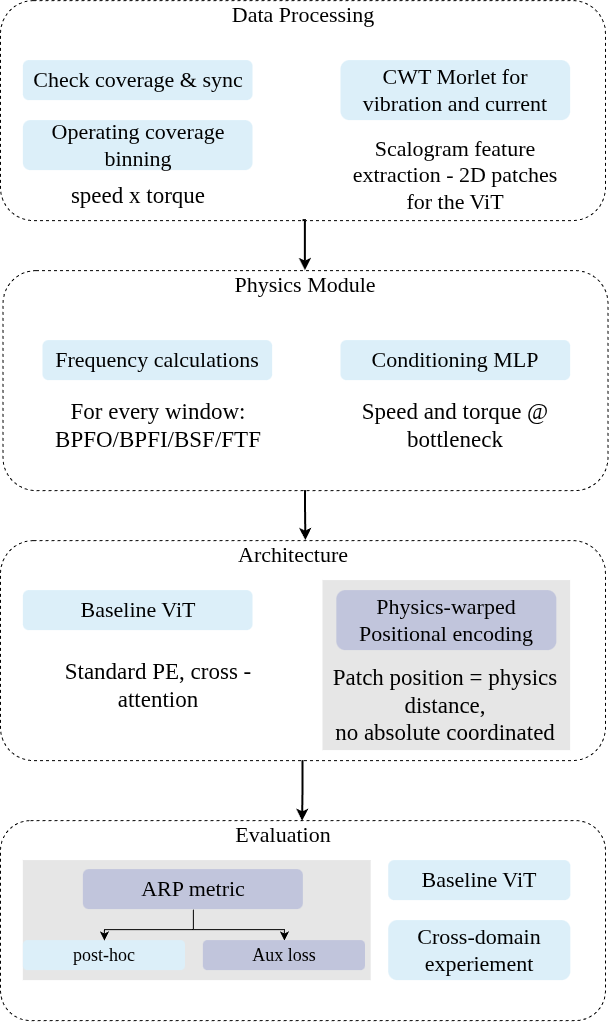

The diagram above was exported from draw.io. Its source (the exported page's mxGraphModel, read from the mxfile embedded in the PNG):
<mxGraphModel dx="2020" dy="1133" grid="1" gridSize="10" guides="1" tooltips="1" connect="1" arrows="1" fold="1" page="1" pageScale="1" pageWidth="827" pageHeight="1169" math="0" shadow="0">
  <root>
    <mxCell id="0" />
    <mxCell id="1" parent="0" />
    <mxCell id="mHDhbaWWM18WV9Xexg_x-13" parent="1" style="rounded=1;whiteSpace=wrap;html=1;fillColor=none;dashed=1;movable=0;resizable=0;rotatable=0;deletable=0;editable=0;locked=1;connectable=0;" value="" vertex="1">
      <mxGeometry height="200" width="605" x="797.5" y="1120" as="geometry" />
    </mxCell>
    <mxCell id="mHDhbaWWM18WV9Xexg_x-36" parent="1" style="rounded=0;whiteSpace=wrap;html=1;strokeColor=none;fillColor=#E6E6E6;" value="" vertex="1">
      <mxGeometry height="120" width="347.82" x="820.36" y="1160" as="geometry" />
    </mxCell>
    <mxCell id="mHDhbaWWM18WV9Xexg_x-1" parent="1" style="rounded=1;whiteSpace=wrap;html=1;fillColor=none;dashed=1;movable=1;resizable=1;rotatable=1;deletable=1;editable=1;locked=0;connectable=1;" value="" vertex="1">
      <mxGeometry height="220" width="605" x="797.5" y="840" as="geometry" />
    </mxCell>
    <mxCell id="mHDhbaWWM18WV9Xexg_x-2" edge="1" parent="1" source="mHDhbaWWM18WV9Xexg_x-3" style="edgeStyle=orthogonalEdgeStyle;rounded=0;orthogonalLoop=1;jettySize=auto;html=1;exitX=0.5;exitY=1;exitDx=0;exitDy=0;fontSize=9;strokeWidth=2;movable=0;resizable=0;rotatable=0;deletable=0;editable=0;locked=1;connectable=0;" target="mHDhbaWWM18WV9Xexg_x-12">
      <mxGeometry relative="1" as="geometry">
        <Array as="points">
          <mxPoint x="1102.48" y="520" />
        </Array>
      </mxGeometry>
    </mxCell>
    <mxCell id="mHDhbaWWM18WV9Xexg_x-3" parent="1" style="rounded=1;whiteSpace=wrap;html=1;fillColor=none;dashed=1;movable=0;resizable=0;rotatable=0;deletable=0;editable=0;locked=1;connectable=0;" value="" vertex="1">
      <mxGeometry height="220" width="605" x="797.5" y="300" as="geometry" />
    </mxCell>
    <mxCell id="mHDhbaWWM18WV9Xexg_x-5" parent="1" style="rounded=1;whiteSpace=wrap;html=1;fillColor=light-dark(#DCEFF9,#1E2837);strokeColor=none;rotation=0;" value="&lt;font style=&quot;font-size: 22px;&quot; face=&quot;Times New Roman&quot;&gt;Check coverage &amp;amp; sync&lt;/font&gt;" vertex="1">
      <mxGeometry height="40" width="229.64" x="820.36" y="360" as="geometry" />
    </mxCell>
    <mxCell id="mHDhbaWWM18WV9Xexg_x-6" parent="1" style="rounded=0;whiteSpace=wrap;html=1;strokeColor=none;fillColor=#E6E6E6;" value="" vertex="1">
      <mxGeometry height="170" width="247.64" x="1120" y="880" as="geometry" />
    </mxCell>
    <mxCell id="mHDhbaWWM18WV9Xexg_x-7" parent="1" style="rounded=1;whiteSpace=wrap;html=1;strokeColor=none;fillColor=#C1C5DC;" value="&lt;font face=&quot;Times New Roman&quot; style=&quot;font-size: 22px;&quot;&gt;Physics-warped Positional encoding&lt;/font&gt;" vertex="1">
      <mxGeometry height="60" width="220" x="1133.82" y="890" as="geometry" />
    </mxCell>
    <mxCell id="mHDhbaWWM18WV9Xexg_x-8" parent="1" style="text;html=1;whiteSpace=wrap;strokeColor=none;fillColor=none;align=center;verticalAlign=middle;rounded=0;fontFamily=Times New Roman;fontSize=22;movable=0;resizable=0;rotatable=0;deletable=0;editable=0;locked=1;connectable=0;" value="Data Processing" vertex="1">
      <mxGeometry height="30" width="280" x="960" y="300" as="geometry" />
    </mxCell>
    <mxCell id="mHDhbaWWM18WV9Xexg_x-10" parent="1" style="rounded=1;whiteSpace=wrap;html=1;fillColor=light-dark(#DCEFF9,#1E2837);strokeColor=none;rotation=0;" value="&lt;font style=&quot;font-size: 22px;&quot; face=&quot;Times New Roman&quot;&gt;Operating coverage binning&lt;/font&gt;" vertex="1">
      <mxGeometry height="50" width="229.64" x="820.36" y="420" as="geometry" />
    </mxCell>
    <mxCell id="mHDhbaWWM18WV9Xexg_x-11" parent="1" style="text;html=1;whiteSpace=wrap;strokeColor=none;fillColor=none;align=center;verticalAlign=middle;rounded=0;fontFamily=Times New Roman;" value="&lt;span style=&quot;font-size: 23px;&quot;&gt;speed x torque&lt;/span&gt;" vertex="1">
      <mxGeometry height="30" width="190" x="840" y="480" as="geometry" />
    </mxCell>
    <mxCell id="mHDhbaWWM18WV9Xexg_x-12" parent="1" style="rounded=1;whiteSpace=wrap;html=1;fillColor=none;dashed=1;movable=1;resizable=1;rotatable=1;deletable=1;editable=1;locked=0;connectable=1;" value="" vertex="1">
      <mxGeometry height="220" width="605" x="800" y="570" as="geometry" />
    </mxCell>
    <mxCell id="mHDhbaWWM18WV9Xexg_x-15" parent="1" style="text;html=1;whiteSpace=wrap;strokeColor=none;fillColor=none;align=center;verticalAlign=middle;rounded=0;fontFamily=Times New Roman;fontSize=22;movable=0;resizable=0;rotatable=0;deletable=0;editable=0;locked=1;connectable=0;" value="Physics Module" vertex="1">
      <mxGeometry height="30" width="280" x="962.5" y="570" as="geometry" />
    </mxCell>
    <mxCell id="mHDhbaWWM18WV9Xexg_x-16" parent="1" style="text;html=1;whiteSpace=wrap;strokeColor=none;fillColor=none;align=center;verticalAlign=middle;rounded=0;fontFamily=Times New Roman;fontSize=22;movable=1;resizable=1;rotatable=1;deletable=1;editable=1;locked=0;connectable=1;" value="Architecture" vertex="1">
      <mxGeometry height="30" width="280" x="950" y="840" as="geometry" />
    </mxCell>
    <mxCell id="mHDhbaWWM18WV9Xexg_x-17" parent="1" style="text;html=1;whiteSpace=wrap;strokeColor=none;fillColor=none;align=center;verticalAlign=middle;rounded=0;fontFamily=Times New Roman;fontSize=22;movable=1;resizable=1;rotatable=1;deletable=1;editable=1;locked=0;connectable=1;" value="Evaluation" vertex="1">
      <mxGeometry height="30" width="280" x="940" y="1120" as="geometry" />
    </mxCell>
    <mxCell id="mHDhbaWWM18WV9Xexg_x-19" parent="1" style="rounded=1;whiteSpace=wrap;html=1;fillColor=light-dark(#DCEFF9,#1E2837);strokeColor=none;rotation=0;" value="&lt;font style=&quot;font-size: 22px;&quot; face=&quot;Times New Roman&quot;&gt;Frequency calculations&lt;/font&gt;" vertex="1">
      <mxGeometry height="40" width="229.64" x="840" y="640" as="geometry" />
    </mxCell>
    <mxCell id="mHDhbaWWM18WV9Xexg_x-20" parent="1" style="rounded=1;whiteSpace=wrap;html=1;fillColor=light-dark(#DCEFF9,#1E2837);strokeColor=none;rotation=0;" value="&lt;font style=&quot;font-size: 22px;&quot; face=&quot;Times New Roman&quot;&gt;Conditioning MLP&lt;/font&gt;" vertex="1">
      <mxGeometry height="40" width="229.64" x="1138" y="640" as="geometry" />
    </mxCell>
    <mxCell id="mHDhbaWWM18WV9Xexg_x-21" parent="1" style="text;html=1;whiteSpace=wrap;strokeColor=none;fillColor=none;align=center;verticalAlign=middle;rounded=0;fontFamily=Times New Roman;" value="&lt;span style=&quot;font-size: 23px;&quot;&gt;Speed and torque @ bottleneck&lt;/span&gt;" vertex="1">
      <mxGeometry height="30" width="190" x="1157.82" y="710" as="geometry" />
    </mxCell>
    <mxCell id="mHDhbaWWM18WV9Xexg_x-22" parent="1" style="text;html=1;whiteSpace=wrap;strokeColor=none;fillColor=none;align=center;verticalAlign=middle;rounded=0;fontFamily=Times New Roman;" value="&lt;span style=&quot;font-size: 23px;&quot;&gt;For every window: BPFO/BPFI/BSF/FTF&lt;/span&gt;" vertex="1">
      <mxGeometry height="30" width="190" x="859.9999999999999" y="710" as="geometry" />
    </mxCell>
    <mxCell id="mHDhbaWWM18WV9Xexg_x-23" parent="1" style="rounded=1;whiteSpace=wrap;html=1;fillColor=light-dark(#DCEFF9,#1E2837);strokeColor=none;rotation=0;" value="&lt;font face=&quot;Times New Roman&quot;&gt;&lt;span style=&quot;font-size: 22px;&quot;&gt;CWT Morlet for vibration and current&lt;/span&gt;&lt;/font&gt;" vertex="1">
      <mxGeometry height="60" width="229.64" x="1138" y="360" as="geometry" />
    </mxCell>
    <mxCell id="mHDhbaWWM18WV9Xexg_x-24" parent="1" style="rounded=1;whiteSpace=wrap;html=1;fillColor=light-dark(#DCEFF9,#1E2837);strokeColor=none;rotation=0;" value="&lt;font style=&quot;font-size: 22px;&quot; face=&quot;Times New Roman&quot;&gt;Baseline ViT&lt;/font&gt;" vertex="1">
      <mxGeometry height="40" width="229.64" x="820.36" y="890" as="geometry" />
    </mxCell>
    <mxCell id="mHDhbaWWM18WV9Xexg_x-25" parent="1" style="text;html=1;whiteSpace=wrap;strokeColor=none;fillColor=none;align=center;verticalAlign=middle;rounded=0;fontFamily=Times New Roman;fontSize=22;movable=1;resizable=1;rotatable=1;deletable=1;editable=1;locked=0;connectable=1;" value="Scalogram feature extraction - 2D patches for the ViT" vertex="1">
      <mxGeometry height="30" width="220" x="1142.82" y="460" as="geometry" />
    </mxCell>
    <mxCell id="mHDhbaWWM18WV9Xexg_x-26" parent="1" style="text;html=1;whiteSpace=wrap;strokeColor=none;fillColor=none;align=center;verticalAlign=middle;rounded=0;fontFamily=Times New Roman;" value="&lt;span style=&quot;font-size: 23px;&quot;&gt;Patch position = physics distance,&lt;/span&gt;&lt;div&gt;&lt;span style=&quot;font-size: 23px;&quot;&gt;no absolute coordinated&lt;/span&gt;&lt;/div&gt;" vertex="1">
      <mxGeometry height="30" width="229.64" x="1127.82" y="990" as="geometry" />
    </mxCell>
    <mxCell id="mHDhbaWWM18WV9Xexg_x-27" parent="1" style="text;html=1;whiteSpace=wrap;strokeColor=none;fillColor=none;align=center;verticalAlign=middle;rounded=0;fontFamily=Times New Roman;" value="&lt;span style=&quot;font-size: 23px;&quot;&gt;Standard PE, cross -attention&lt;/span&gt;" vertex="1">
      <mxGeometry height="30" width="229.64" x="840.1800000000001" y="970" as="geometry" />
    </mxCell>
    <mxCell id="mHDhbaWWM18WV9Xexg_x-30" edge="1" parent="1" source="mHDhbaWWM18WV9Xexg_x-12" style="edgeStyle=orthogonalEdgeStyle;rounded=0;orthogonalLoop=1;jettySize=auto;html=1;exitX=0.5;exitY=1;exitDx=0;exitDy=0;entryX=0.546;entryY=0;entryDx=0;entryDy=0;entryPerimeter=0;strokeWidth=2;" target="mHDhbaWWM18WV9Xexg_x-16">
      <mxGeometry relative="1" as="geometry" />
    </mxCell>
    <mxCell id="mHDhbaWWM18WV9Xexg_x-31" edge="1" parent="1" source="mHDhbaWWM18WV9Xexg_x-1" style="edgeStyle=orthogonalEdgeStyle;rounded=0;orthogonalLoop=1;jettySize=auto;html=1;exitX=0.5;exitY=1;exitDx=0;exitDy=0;entryX=0.57;entryY=0.024;entryDx=0;entryDy=0;entryPerimeter=0;strokeWidth=2;" target="mHDhbaWWM18WV9Xexg_x-17">
      <mxGeometry relative="1" as="geometry" />
    </mxCell>
    <mxCell id="mHDhbaWWM18WV9Xexg_x-33" parent="1" style="rounded=1;whiteSpace=wrap;html=1;fillColor=light-dark(#DCEFF9,#1E2837);strokeColor=none;rotation=0;fontSize=18;" value="&lt;font face=&quot;Times New Roman&quot;&gt;post-hoc&lt;/font&gt;" vertex="1">
      <mxGeometry height="30" width="162.14" x="820.36" y="1240" as="geometry" />
    </mxCell>
    <mxCell id="mHDhbaWWM18WV9Xexg_x-38" edge="1" parent="1" source="mHDhbaWWM18WV9Xexg_x-34" style="edgeStyle=orthogonalEdgeStyle;rounded=0;orthogonalLoop=1;jettySize=auto;html=1;exitX=0.5;exitY=1;exitDx=0;exitDy=0;entryX=0.5;entryY=0;entryDx=0;entryDy=0;" target="mHDhbaWWM18WV9Xexg_x-33">
      <mxGeometry relative="1" as="geometry" />
    </mxCell>
    <mxCell id="mHDhbaWWM18WV9Xexg_x-39" edge="1" parent="1" source="mHDhbaWWM18WV9Xexg_x-34" style="edgeStyle=orthogonalEdgeStyle;rounded=0;orthogonalLoop=1;jettySize=auto;html=1;exitX=0.5;exitY=1;exitDx=0;exitDy=0;entryX=0.5;entryY=0;entryDx=0;entryDy=0;" target="mHDhbaWWM18WV9Xexg_x-35">
      <mxGeometry relative="1" as="geometry" />
    </mxCell>
    <mxCell id="mHDhbaWWM18WV9Xexg_x-34" parent="1" style="rounded=1;whiteSpace=wrap;html=1;strokeColor=none;fillColor=#C1C5DC;" value="&lt;font face=&quot;Times New Roman&quot;&gt;&lt;span style=&quot;font-size: 22px;&quot;&gt;ARP metric&lt;/span&gt;&lt;/font&gt;" vertex="1">
      <mxGeometry height="40" width="220" x="880.36" y="1169" as="geometry" />
    </mxCell>
    <mxCell id="mHDhbaWWM18WV9Xexg_x-35" parent="1" style="rounded=1;whiteSpace=wrap;html=1;strokeColor=none;fillColor=#C1C5DC;" value="&lt;font face=&quot;Times New Roman&quot; style=&quot;font-size: 18px;&quot;&gt;Aux loss&lt;/font&gt;" vertex="1">
      <mxGeometry height="30" width="162.14" x="1000.36" y="1240" as="geometry" />
    </mxCell>
    <mxCell id="mHDhbaWWM18WV9Xexg_x-40" parent="1" style="rounded=1;whiteSpace=wrap;html=1;fillColor=light-dark(#DCEFF9,#1E2837);strokeColor=none;rotation=0;" value="&lt;font style=&quot;font-size: 22px;&quot; face=&quot;Times New Roman&quot;&gt;Baseline ViT&lt;/font&gt;" vertex="1">
      <mxGeometry height="40" width="182.1" x="1185.7199999999998" y="1160" as="geometry" />
    </mxCell>
    <mxCell id="mHDhbaWWM18WV9Xexg_x-41" parent="1" style="rounded=1;whiteSpace=wrap;html=1;fillColor=light-dark(#DCEFF9,#1E2837);strokeColor=none;rotation=0;" value="&lt;font style=&quot;font-size: 22px;&quot; face=&quot;Times New Roman&quot;&gt;Cross-domain experiement&lt;/font&gt;" vertex="1">
      <mxGeometry height="60" width="182.1" x="1185.7199999999998" y="1220" as="geometry" />
    </mxCell>
  </root>
</mxGraphModel>